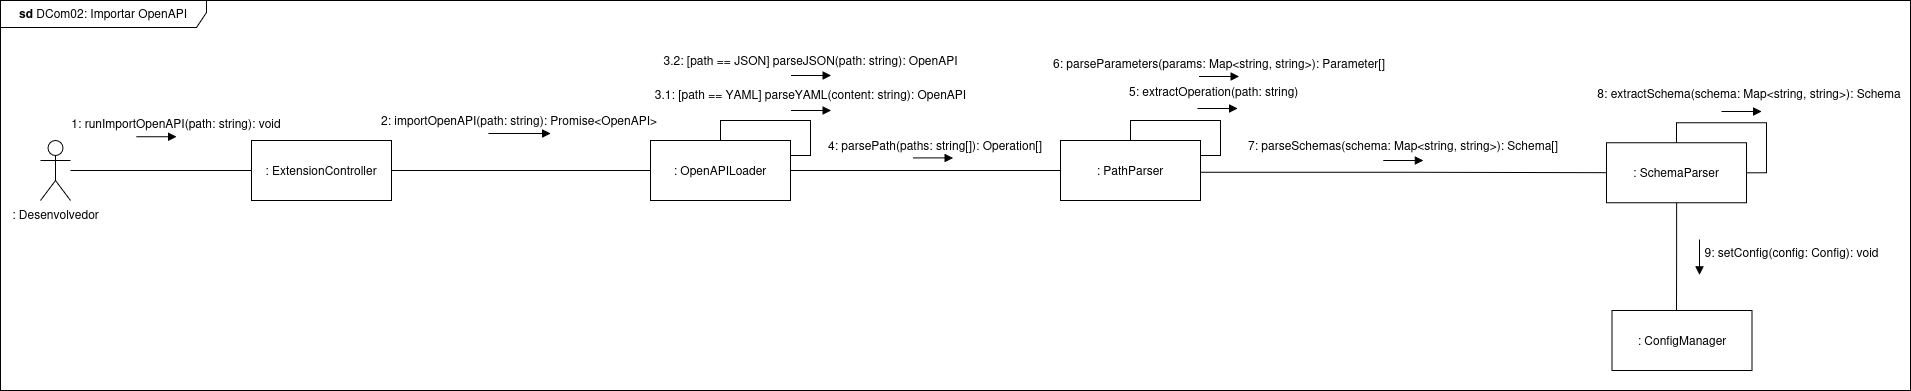

The diagram above was exported from draw.io. Its source (the exported page's mxGraphModel, read from the mxfile embedded in the PNG):
<mxGraphModel dx="1653" dy="308" grid="1" gridSize="10" guides="1" tooltips="1" connect="1" arrows="1" fold="1" page="1" pageScale="1" pageWidth="827" pageHeight="1169" math="0" shadow="0">
  <root>
    <mxCell id="1SyITUsoBsodiobGkYIn-0" />
    <mxCell id="1SyITUsoBsodiobGkYIn-1" parent="1SyITUsoBsodiobGkYIn-0" />
    <mxCell id="1SyITUsoBsodiobGkYIn-2" value="Yes" style="rounded=0;html=1;jettySize=auto;orthogonalLoop=1;fontSize=11;endArrow=block;endFill=0;endSize=8;strokeWidth=1;shadow=0;labelBackgroundColor=none;edgeStyle=orthogonalEdgeStyle;" parent="1SyITUsoBsodiobGkYIn-1" edge="1">
      <mxGeometry y="20" relative="1" as="geometry">
        <mxPoint as="offset" />
        <mxPoint x="220" y="250.0000000000001" as="sourcePoint" />
      </mxGeometry>
    </mxCell>
    <mxCell id="1SyITUsoBsodiobGkYIn-3" value="No" style="rounded=0;html=1;jettySize=auto;orthogonalLoop=1;fontSize=11;endArrow=block;endFill=0;endSize=8;strokeWidth=1;shadow=0;labelBackgroundColor=none;edgeStyle=orthogonalEdgeStyle;" parent="1SyITUsoBsodiobGkYIn-1" edge="1">
      <mxGeometry x="0.3333" y="20" relative="1" as="geometry">
        <mxPoint as="offset" />
        <mxPoint x="220" y="369.9999999999999" as="sourcePoint" />
      </mxGeometry>
    </mxCell>
    <mxCell id="1SyITUsoBsodiobGkYIn-4" value="Yes" style="edgeStyle=orthogonalEdgeStyle;rounded=0;html=1;jettySize=auto;orthogonalLoop=1;fontSize=11;endArrow=block;endFill=0;endSize=8;strokeWidth=1;shadow=0;labelBackgroundColor=none;" parent="1SyITUsoBsodiobGkYIn-1" edge="1">
      <mxGeometry y="10" relative="1" as="geometry">
        <mxPoint as="offset" />
        <mxPoint x="270" y="329.9999999999999" as="sourcePoint" />
      </mxGeometry>
    </mxCell>
    <mxCell id="nFa5deFi-Tvsrw_6lova-0" style="edgeStyle=orthogonalEdgeStyle;rounded=0;orthogonalLoop=1;jettySize=auto;html=1;entryX=0;entryY=0.5;entryDx=0;entryDy=0;endArrow=none;endFill=0;" parent="1SyITUsoBsodiobGkYIn-1" source="nFa5deFi-Tvsrw_6lova-1" target="wPvFgFievFf-QCac1mZn-0" edge="1">
      <mxGeometry relative="1" as="geometry" />
    </mxCell>
    <mxCell id="nFa5deFi-Tvsrw_6lova-1" value=": Desenvolvedor" style="shape=umlActor;verticalLabelPosition=bottom;verticalAlign=top;html=1;outlineConnect=0;" parent="1SyITUsoBsodiobGkYIn-1" vertex="1">
      <mxGeometry x="-90" y="170" width="30" height="60" as="geometry" />
    </mxCell>
    <mxCell id="nFa5deFi-Tvsrw_6lova-2" value=": OpenAPILoader" style="rounded=0;whiteSpace=wrap;html=1;" parent="1SyITUsoBsodiobGkYIn-1" vertex="1">
      <mxGeometry x="520" y="170" width="140" height="60" as="geometry" />
    </mxCell>
    <mxCell id="nFa5deFi-Tvsrw_6lova-12" value=": PathParser" style="rounded=0;whiteSpace=wrap;html=1;" parent="1SyITUsoBsodiobGkYIn-1" vertex="1">
      <mxGeometry x="930" y="170" width="140" height="60" as="geometry" />
    </mxCell>
    <mxCell id="nFa5deFi-Tvsrw_6lova-13" style="edgeStyle=orthogonalEdgeStyle;rounded=0;orthogonalLoop=1;jettySize=auto;html=1;endArrow=none;endFill=0;entryX=0;entryY=0.5;entryDx=0;entryDy=0;" parent="1SyITUsoBsodiobGkYIn-1" source="nFa5deFi-Tvsrw_6lova-2" target="nFa5deFi-Tvsrw_6lova-12" edge="1">
      <mxGeometry relative="1" as="geometry">
        <mxPoint x="590" y="360" as="targetPoint" />
      </mxGeometry>
    </mxCell>
    <mxCell id="nFa5deFi-Tvsrw_6lova-15" value="4:&amp;nbsp;&lt;span style=&quot;color: rgb(171, 178, 191);&quot; class=&quot;token&quot;&gt;&lt;/span&gt;parsePath(paths: string[]): Operation[]" style="text;html=1;whiteSpace=wrap;strokeColor=none;fillColor=none;align=center;verticalAlign=middle;rounded=0;" parent="1SyITUsoBsodiobGkYIn-1" vertex="1">
      <mxGeometry x="690" y="160" width="230" height="30" as="geometry" />
    </mxCell>
    <mxCell id="nFa5deFi-Tvsrw_6lova-17" value="" style="endArrow=block;html=1;rounded=0;endFill=1;" parent="1SyITUsoBsodiobGkYIn-1" edge="1">
      <mxGeometry width="50" height="50" relative="1" as="geometry">
        <mxPoint x="782.5" y="187.41" as="sourcePoint" />
        <mxPoint x="822.5" y="187.41" as="targetPoint" />
      </mxGeometry>
    </mxCell>
    <mxCell id="nFa5deFi-Tvsrw_6lova-22" value=": SchemaParser" style="rounded=0;whiteSpace=wrap;html=1;" parent="1SyITUsoBsodiobGkYIn-1" vertex="1">
      <mxGeometry x="1476" y="172.24" width="140" height="60" as="geometry" />
    </mxCell>
    <mxCell id="nFa5deFi-Tvsrw_6lova-23" style="edgeStyle=orthogonalEdgeStyle;rounded=0;orthogonalLoop=1;jettySize=auto;html=1;endArrow=none;endFill=0;entryX=0;entryY=0.5;entryDx=0;entryDy=0;" parent="1SyITUsoBsodiobGkYIn-1" target="nFa5deFi-Tvsrw_6lova-22" edge="1">
      <mxGeometry relative="1" as="geometry">
        <mxPoint x="1070" y="201.79" as="sourcePoint" />
        <mxPoint x="1270" y="202" as="targetPoint" />
      </mxGeometry>
    </mxCell>
    <mxCell id="nFa5deFi-Tvsrw_6lova-29" value=": ConfigManager" style="rounded=0;whiteSpace=wrap;html=1;" parent="1SyITUsoBsodiobGkYIn-1" vertex="1">
      <mxGeometry x="1481.5" y="340" width="140" height="60" as="geometry" />
    </mxCell>
    <mxCell id="nFa5deFi-Tvsrw_6lova-30" style="edgeStyle=orthogonalEdgeStyle;rounded=0;orthogonalLoop=1;jettySize=auto;html=1;endArrow=none;endFill=0;entryX=0.46;entryY=0.007;entryDx=0;entryDy=0;exitX=0.5;exitY=1;exitDx=0;exitDy=0;entryPerimeter=0;" parent="1SyITUsoBsodiobGkYIn-1" source="nFa5deFi-Tvsrw_6lova-22" target="nFa5deFi-Tvsrw_6lova-29" edge="1">
      <mxGeometry relative="1" as="geometry">
        <mxPoint x="1496" y="300" as="sourcePoint" />
        <mxPoint x="1786" y="300.21000000000004" as="targetPoint" />
      </mxGeometry>
    </mxCell>
    <mxCell id="nFa5deFi-Tvsrw_6lova-31" value="9: setConfig(config: Config): void" style="text;html=1;whiteSpace=wrap;strokeColor=none;fillColor=none;align=center;verticalAlign=middle;rounded=0;" parent="1SyITUsoBsodiobGkYIn-1" vertex="1">
      <mxGeometry x="1566" y="267" width="191" height="30" as="geometry" />
    </mxCell>
    <mxCell id="nFa5deFi-Tvsrw_6lova-32" value="" style="endArrow=block;html=1;rounded=0;endFill=1;" parent="1SyITUsoBsodiobGkYIn-1" edge="1">
      <mxGeometry width="50" height="50" relative="1" as="geometry">
        <mxPoint x="1569" y="269" as="sourcePoint" />
        <mxPoint x="1569" y="304.43" as="targetPoint" />
      </mxGeometry>
    </mxCell>
    <mxCell id="-ft1ZNBB22tfzc5DRld1-0" style="edgeStyle=orthogonalEdgeStyle;rounded=0;orthogonalLoop=1;jettySize=auto;html=1;entryX=1;entryY=0.25;entryDx=0;entryDy=0;endArrow=none;endFill=0;" parent="1SyITUsoBsodiobGkYIn-1" source="nFa5deFi-Tvsrw_6lova-2" target="nFa5deFi-Tvsrw_6lova-2" edge="1">
      <mxGeometry relative="1" as="geometry" />
    </mxCell>
    <mxCell id="-ft1ZNBB22tfzc5DRld1-1" value="" style="group" parent="1SyITUsoBsodiobGkYIn-1" vertex="1" connectable="0">
      <mxGeometry x="523" y="80" width="315" height="25" as="geometry" />
    </mxCell>
    <mxCell id="nFa5deFi-Tvsrw_6lova-10" value="3.2: [path == JSON]&amp;nbsp;parseJSON(path: string): OpenAPI" style="text;html=1;whiteSpace=wrap;strokeColor=none;fillColor=none;align=center;verticalAlign=middle;rounded=0;" parent="-ft1ZNBB22tfzc5DRld1-1" vertex="1">
      <mxGeometry width="315" height="20" as="geometry" />
    </mxCell>
    <mxCell id="nFa5deFi-Tvsrw_6lova-33" value="" style="endArrow=block;html=1;rounded=0;endFill=1;" parent="-ft1ZNBB22tfzc5DRld1-1" edge="1">
      <mxGeometry width="50" height="50" relative="1" as="geometry">
        <mxPoint x="137.5" y="25" as="sourcePoint" />
        <mxPoint x="177.5" y="25" as="targetPoint" />
      </mxGeometry>
    </mxCell>
    <mxCell id="-ft1ZNBB22tfzc5DRld1-2" value="" style="group" parent="1SyITUsoBsodiobGkYIn-1" vertex="1" connectable="0">
      <mxGeometry x="523" y="114" width="315" height="28" as="geometry" />
    </mxCell>
    <mxCell id="-ft1ZNBB22tfzc5DRld1-3" value="" style="group" parent="-ft1ZNBB22tfzc5DRld1-2" vertex="1" connectable="0">
      <mxGeometry width="315" height="26" as="geometry" />
    </mxCell>
    <mxCell id="nFa5deFi-Tvsrw_6lova-9" value="" style="endArrow=block;html=1;rounded=0;endFill=1;" parent="-ft1ZNBB22tfzc5DRld1-3" edge="1">
      <mxGeometry width="50" height="50" relative="1" as="geometry">
        <mxPoint x="137.5" y="26" as="sourcePoint" />
        <mxPoint x="177.5" y="26" as="targetPoint" />
      </mxGeometry>
    </mxCell>
    <mxCell id="nFa5deFi-Tvsrw_6lova-11" value="3.1: [path == YAML]&amp;nbsp;parseYAML(content: string):&amp;nbsp;OpenAPI" style="text;html=1;whiteSpace=wrap;strokeColor=none;fillColor=none;align=center;verticalAlign=middle;rounded=0;" parent="-ft1ZNBB22tfzc5DRld1-3" vertex="1">
      <mxGeometry width="315" height="20" as="geometry" />
    </mxCell>
    <mxCell id="-ft1ZNBB22tfzc5DRld1-4" style="edgeStyle=orthogonalEdgeStyle;rounded=0;orthogonalLoop=1;jettySize=auto;html=1;entryX=1;entryY=0.25;entryDx=0;entryDy=0;endArrow=none;endFill=0;" parent="1SyITUsoBsodiobGkYIn-1" source="nFa5deFi-Tvsrw_6lova-12" target="nFa5deFi-Tvsrw_6lova-12" edge="1">
      <mxGeometry relative="1" as="geometry" />
    </mxCell>
    <mxCell id="-ft1ZNBB22tfzc5DRld1-5" value="" style="group" parent="1SyITUsoBsodiobGkYIn-1" vertex="1" connectable="0">
      <mxGeometry x="1110" y="160" width="325.5" height="30" as="geometry" />
    </mxCell>
    <mxCell id="nFa5deFi-Tvsrw_6lova-27" value="" style="endArrow=block;html=1;rounded=0;endFill=1;" parent="-ft1ZNBB22tfzc5DRld1-5" edge="1">
      <mxGeometry width="50" height="50" relative="1" as="geometry">
        <mxPoint x="142.75" y="30" as="sourcePoint" />
        <mxPoint x="182.75" y="30" as="targetPoint" />
      </mxGeometry>
    </mxCell>
    <mxCell id="nFa5deFi-Tvsrw_6lova-28" value="7:&amp;nbsp;parseSchemas(schema: Map&amp;lt;string, string&amp;gt;):&amp;nbsp;Schema[]" style="text;html=1;whiteSpace=wrap;strokeColor=none;fillColor=none;align=center;verticalAlign=middle;rounded=0;" parent="-ft1ZNBB22tfzc5DRld1-5" vertex="1">
      <mxGeometry width="325.5" height="30" as="geometry" />
    </mxCell>
    <mxCell id="-ft1ZNBB22tfzc5DRld1-6" value="" style="group" parent="1SyITUsoBsodiobGkYIn-1" vertex="1" connectable="0">
      <mxGeometry x="997" y="107" width="180" height="31" as="geometry" />
    </mxCell>
    <mxCell id="nFa5deFi-Tvsrw_6lova-18" value="" style="endArrow=block;html=1;rounded=0;endFill=1;" parent="-ft1ZNBB22tfzc5DRld1-6" edge="1">
      <mxGeometry width="50" height="50" relative="1" as="geometry">
        <mxPoint x="70" y="31" as="sourcePoint" />
        <mxPoint x="110" y="31" as="targetPoint" />
      </mxGeometry>
    </mxCell>
    <mxCell id="nFa5deFi-Tvsrw_6lova-19" value="5:&amp;nbsp;extractOperation(path: string)" style="text;whiteSpace=wrap;html=1;" parent="-ft1ZNBB22tfzc5DRld1-6" vertex="1">
      <mxGeometry width="180" height="30" as="geometry" />
    </mxCell>
    <mxCell id="-ft1ZNBB22tfzc5DRld1-7" value="" style="group" parent="1SyITUsoBsodiobGkYIn-1" vertex="1" connectable="0">
      <mxGeometry x="921" y="79" width="335" height="27" as="geometry" />
    </mxCell>
    <mxCell id="nFa5deFi-Tvsrw_6lova-21" value="6:&amp;nbsp;parseParameters(params: Map&amp;lt;string, string&amp;gt;):&amp;nbsp;Parameter[]" style="text;whiteSpace=wrap;html=1;" parent="-ft1ZNBB22tfzc5DRld1-7" vertex="1">
      <mxGeometry width="335" height="20" as="geometry" />
    </mxCell>
    <mxCell id="nFa5deFi-Tvsrw_6lova-34" value="" style="endArrow=block;html=1;rounded=0;endFill=1;" parent="-ft1ZNBB22tfzc5DRld1-7" edge="1">
      <mxGeometry width="50" height="50" relative="1" as="geometry">
        <mxPoint x="147.5" y="27" as="sourcePoint" />
        <mxPoint x="187.5" y="27" as="targetPoint" />
      </mxGeometry>
    </mxCell>
    <mxCell id="-ft1ZNBB22tfzc5DRld1-8" style="edgeStyle=orthogonalEdgeStyle;rounded=0;orthogonalLoop=1;jettySize=auto;html=1;entryX=1;entryY=0.5;entryDx=0;entryDy=0;endArrow=none;endFill=0;" parent="1SyITUsoBsodiobGkYIn-1" source="nFa5deFi-Tvsrw_6lova-22" target="nFa5deFi-Tvsrw_6lova-22" edge="1">
      <mxGeometry relative="1" as="geometry" />
    </mxCell>
    <mxCell id="-ft1ZNBB22tfzc5DRld1-9" value="" style="group" parent="1SyITUsoBsodiobGkYIn-1" vertex="1" connectable="0">
      <mxGeometry x="1464" y="109" width="310" height="32.00000000000001" as="geometry" />
    </mxCell>
    <mxCell id="nFa5deFi-Tvsrw_6lova-25" value="" style="endArrow=block;html=1;rounded=0;endFill=1;" parent="-ft1ZNBB22tfzc5DRld1-9" edge="1">
      <mxGeometry width="50" height="50" relative="1" as="geometry">
        <mxPoint x="127" y="32.00000000000001" as="sourcePoint" />
        <mxPoint x="167" y="32.00000000000001" as="targetPoint" />
      </mxGeometry>
    </mxCell>
    <mxCell id="nFa5deFi-Tvsrw_6lova-26" value="8: extractSchema(schema: Map&amp;lt;string, string&amp;gt;):&amp;nbsp;Schema" style="text;html=1;whiteSpace=wrap;strokeColor=none;fillColor=none;align=center;verticalAlign=middle;rounded=0;" parent="-ft1ZNBB22tfzc5DRld1-9" vertex="1">
      <mxGeometry width="310" height="27" as="geometry" />
    </mxCell>
    <mxCell id="cRRsLA6Tq07t4UB1Cm5F-0" value="&lt;b&gt;sd &lt;/b&gt;DCom02:&amp;nbsp;Importar OpenAPI" style="shape=umlFrame;whiteSpace=wrap;html=1;pointerEvents=0;width=206;height=27;" parent="1SyITUsoBsodiobGkYIn-1" vertex="1">
      <mxGeometry x="-130" y="30" width="1910" height="390" as="geometry" />
    </mxCell>
    <mxCell id="wPvFgFievFf-QCac1mZn-1" style="edgeStyle=orthogonalEdgeStyle;rounded=0;orthogonalLoop=1;jettySize=auto;html=1;entryX=0;entryY=0.5;entryDx=0;entryDy=0;endArrow=none;endFill=0;" parent="1SyITUsoBsodiobGkYIn-1" source="wPvFgFievFf-QCac1mZn-0" target="nFa5deFi-Tvsrw_6lova-2" edge="1">
      <mxGeometry relative="1" as="geometry" />
    </mxCell>
    <mxCell id="wPvFgFievFf-QCac1mZn-0" value=":&amp;nbsp;ExtensionController" style="rounded=0;whiteSpace=wrap;html=1;" parent="1SyITUsoBsodiobGkYIn-1" vertex="1">
      <mxGeometry x="121" y="170" width="140" height="60" as="geometry" />
    </mxCell>
    <mxCell id="wPvFgFievFf-QCac1mZn-2" value="" style="group" parent="1SyITUsoBsodiobGkYIn-1" vertex="1" connectable="0">
      <mxGeometry x="240" y="132" width="280" height="23" as="geometry" />
    </mxCell>
    <mxCell id="_LlLx9bGivwjSNhyDLLL-4" value="" style="group" parent="wPvFgFievFf-QCac1mZn-2" vertex="1" connectable="0">
      <mxGeometry x="9" y="8" width="280" height="23" as="geometry" />
    </mxCell>
    <mxCell id="nFa5deFi-Tvsrw_6lova-3" value="" style="endArrow=block;html=1;rounded=0;endFill=1;" parent="_LlLx9bGivwjSNhyDLLL-4" edge="1">
      <mxGeometry width="50" height="50" relative="1" as="geometry">
        <mxPoint x="108.88888888888889" y="23" as="sourcePoint" />
        <mxPoint x="171.11111111111111" y="23" as="targetPoint" />
      </mxGeometry>
    </mxCell>
    <mxCell id="nFa5deFi-Tvsrw_6lova-4" value="2: importOpenAPI(path: string):&amp;nbsp;Promise&amp;lt;OpenAPI&amp;gt;" style="text;html=1;whiteSpace=wrap;strokeColor=none;fillColor=none;align=center;verticalAlign=middle;rounded=0;" parent="_LlLx9bGivwjSNhyDLLL-4" vertex="1">
      <mxGeometry width="280" height="20" as="geometry" />
    </mxCell>
    <mxCell id="_LlLx9bGivwjSNhyDLLL-0" value="" style="group" parent="1SyITUsoBsodiobGkYIn-1" vertex="1" connectable="0">
      <mxGeometry x="-61" y="142.24" width="220" height="23" as="geometry" />
    </mxCell>
    <mxCell id="_LlLx9bGivwjSNhyDLLL-5" value="" style="group" parent="_LlLx9bGivwjSNhyDLLL-0" vertex="1" connectable="0">
      <mxGeometry x="-3" y="1" width="220" height="23" as="geometry" />
    </mxCell>
    <mxCell id="_LlLx9bGivwjSNhyDLLL-1" value="" style="endArrow=block;html=1;rounded=0;endFill=1;" parent="_LlLx9bGivwjSNhyDLLL-5" edge="1">
      <mxGeometry width="50" height="50" relative="1" as="geometry">
        <mxPoint x="70" y="23" as="sourcePoint" />
        <mxPoint x="110" y="23" as="targetPoint" />
      </mxGeometry>
    </mxCell>
    <mxCell id="_LlLx9bGivwjSNhyDLLL-2" value="1: runImportOpenAPI(path: string): void" style="text;html=1;whiteSpace=wrap;strokeColor=none;fillColor=none;align=center;verticalAlign=middle;rounded=0;" parent="_LlLx9bGivwjSNhyDLLL-5" vertex="1">
      <mxGeometry width="220" height="20" as="geometry" />
    </mxCell>
  </root>
</mxGraphModel>